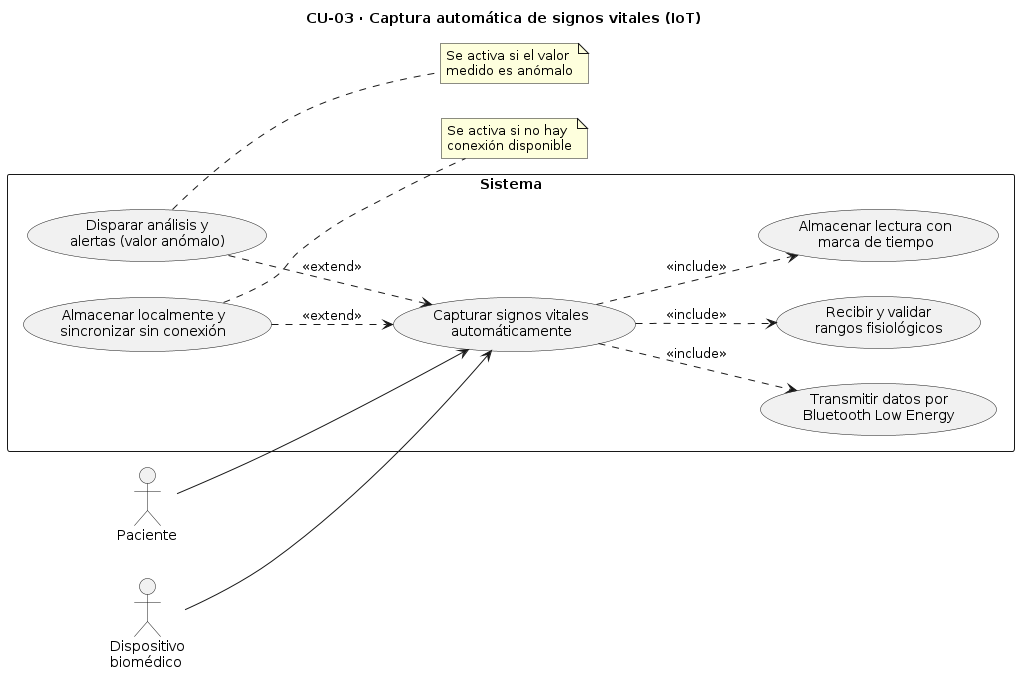

The diagram above was rendered by PlantUML. Its source (embedded in the PNG):
@startuml
title CU-03 · Captura automática de signos vitales (IoT)

left to right direction

actor Paciente
actor "Dispositivo\nbiomédico" as Dispositivo

rectangle Sistema {
  usecase "Capturar signos vitales\nautomáticamente" as UC03
  usecase "Transmitir datos por\nBluetooth Low Energy" as UC03a
  usecase "Recibir y validar\nrangos fisiológicos" as UC03b
  usecase "Almacenar lectura con\nmarca de tiempo" as UC03c
  usecase "Disparar análisis y\nalertas (valor anómalo)" as UC03ext1
  usecase "Almacenar localmente y\nsincronizar sin conexión" as UC03ext2
}

Paciente --> UC03
Dispositivo --> UC03

UC03 ..> UC03a : <<include>>
UC03 ..> UC03b : <<include>>
UC03 ..> UC03c : <<include>>
UC03ext1 ..> UC03 : <<extend>>
UC03ext2 ..> UC03 : <<extend>>

note right of UC03ext1
  Se activa si el valor
  medido es anómalo
end note

note right of UC03ext2
  Se activa si no hay
  conexión disponible
end note
@enduml